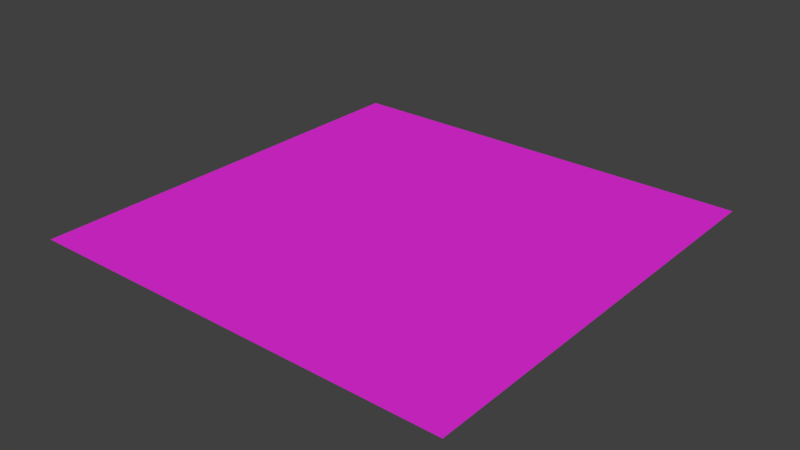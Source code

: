 # Source: room.blend  (saved by Blender 2.79.0; exported with 4.5.12 LTS)
import bpy
from mathutils import Matrix  # noqa: F401  (used for matrix-valued properties, if any)

bpy.ops.wm.read_factory_settings(use_empty=True)
scene = bpy.context.scene
scene.name = 'Scene'

# ---- collections
col_collection_1 = bpy.data.collections.new('Collection 1'); scene.collection.children.link(col_collection_1)

# ---- materials (node trees are filled in below, after node groups)
mat_wall = bpy.data.materials.new('wall')
mat_wall.alpha_threshold = 0.0
mat_wall.use_transparent_shadow = False
mat_wall.diffuse_color = (0.8, 0.1129, 0.1256, 1.0)
mat_wall.roughness = 0.5
mat_wall.line_color = (0.0, 0.0, 0.0, 1.0)
mat_ceiling = bpy.data.materials.new('ceiling')
mat_ceiling.alpha_threshold = 0.0
mat_ceiling.use_transparent_shadow = False
mat_ceiling.roughness = 0.5
mat_floor = bpy.data.materials.new('floor')
mat_floor.alpha_threshold = 0.0
mat_floor.use_transparent_shadow = False
mat_floor.diffuse_color = (0.8, 0.02511, 0.7308, 1.0)
mat_floor.roughness = 0.5

# ---- material node trees

# ---- world
world_world = bpy.data.worlds.new('World'); scene.world = world_world
world_world.color = (0.05088, 0.05088, 0.05088)
world_world.use_sun_shadow = False
world_world.sun_shadow_jitter_overblur = 0.0
world_world.cycles.sampling_method = 'MANUAL'

# ---- meshes
me_room = bpy.data.meshes.new('room')
me_room.from_pydata([(30.0, 30.0, 0.0), (30.0, 0.0, 0.0), (-1.192e-07, 1.788e-07, 0.0), (3.576e-07, 30.0, 0.0)], [], [(0, 3, 2, 1)])
me_room.polygons.foreach_set('material_index', [2])
_uv = me_room.uv_layers.new(name='UVMap')
_uv.uv.foreach_set('vector', [0.5556, 0.5, 0.5556, 1.0, 8.941e-08, 1.0, 0.0, 0.5])
me_room.materials.append(mat_wall)
me_room.materials.append(mat_ceiling)
me_room.materials.append(mat_floor)
me_room.use_remesh_preserve_volume = False
me_room.use_remesh_preserve_attributes = False
me_room.use_mirror_vertex_groups = False
me_room.update()

# ---- objects
ob_room = bpy.data.objects.new('room', me_room)

# ---- transforms, parenting, visibility, modifiers, constraints
ob_room.location = (0.0, 0.0, 0.0)
ob_room.lock_rotations_4d = False
ob_room.empty_display_type = 'ARROWS'
ob_room.lineart.crease_threshold = 0.0

# ---- collection membership
col_collection_1.objects.link(ob_room)

# ---- scene / render settings (as saved in the file)
scene.frame_start = 1; scene.frame_end = 250; scene.frame_set(1)
scene.render.engine = 'BLENDER_EEVEE_NEXT'
scene.render.resolution_percentage = 50
scene.render.dither_intensity = 0.0
scene.cycles.use_denoising = False
scene.cycles.samples = 128
scene.cycles.sampling_pattern = 'TABULATED_SOBOL'
scene.cycles.use_adaptive_sampling = False
scene.cycles.use_light_tree = False
scene.cycles.blur_glossy = 0.0
scene.cycles.sample_clamp_indirect = 0.0
scene.view_settings.view_transform = 'Standard'
bpy.context.view_layer.update()

# ---- added for rendering (the .blend has no active camera and no usable light): camera, sun
cam_auto = bpy.data.cameras.new('AutoCamera')
cam_auto.lens = 50.0
cam_auto.sensor_width = 36.0
cam_auto.clip_end = 1000.0
ob_auto_camera = bpy.data.objects.new('AutoCamera', cam_auto)
scene.collection.objects.link(ob_auto_camera)
ob_auto_camera.location = (54.254, -32.1047, 31.4032)
ob_auto_camera.rotation_euler = (1.09748, -7.21219e-08, 0.694738)
scene.camera = ob_auto_camera
light_auto_sun = bpy.data.lights.new('AutoSun', 'SUN')
light_auto_sun.energy = 3.0
light_auto_sun.angle = 0.0523599
ob_auto_sun = bpy.data.objects.new('AutoSun', light_auto_sun)
scene.collection.objects.link(ob_auto_sun)
ob_auto_sun.rotation_euler = (0.872665, 0.174533, 0.523599)
bpy.context.view_layer.update()
